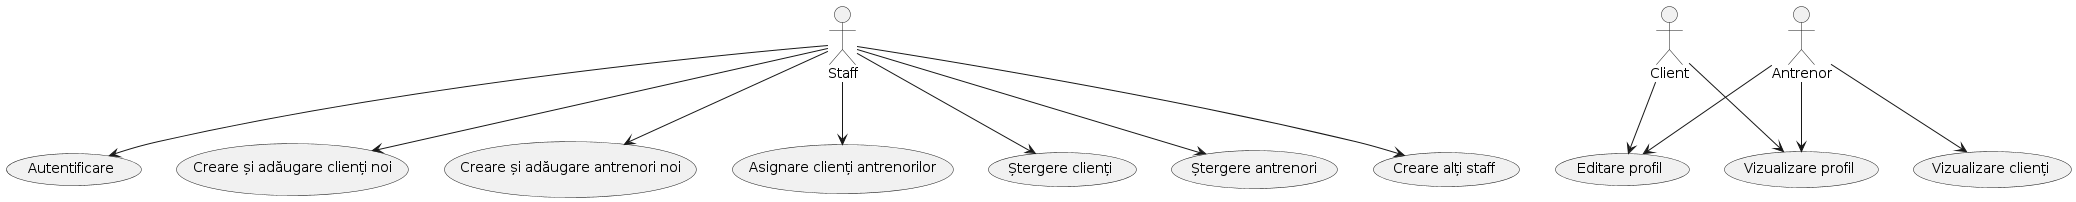

The diagram above was rendered by PlantUML. Its source (embedded in the PNG):
@startuml
actor Staff as "Staff"
actor Trainer as "Antrenor"
actor Client as "Client"

usecase UC1 as "Autentificare"
usecase UC2 as "Vizualizare profil"
usecase UC3 as "Editare profil"
usecase UC9 as "Vizualizare clienți"
usecase UC12 as "Creare și adăugare clienți noi"
usecase UC13 as "Creare și adăugare antrenori noi"
usecase UC14 as "Asignare clienți antrenorilor"
usecase UC15 as "Ștergere clienți"
usecase UC16 as "Ștergere antrenori"
usecase UC17 as "Creare alți staff"

Staff --> UC1
Staff --> UC12
Staff --> UC13
Staff --> UC14
Staff --> UC15
Staff --> UC16
Staff --> UC17

Trainer --> UC2
Trainer --> UC3
Trainer --> UC9

Client --> UC2
Client --> UC3
@enduml